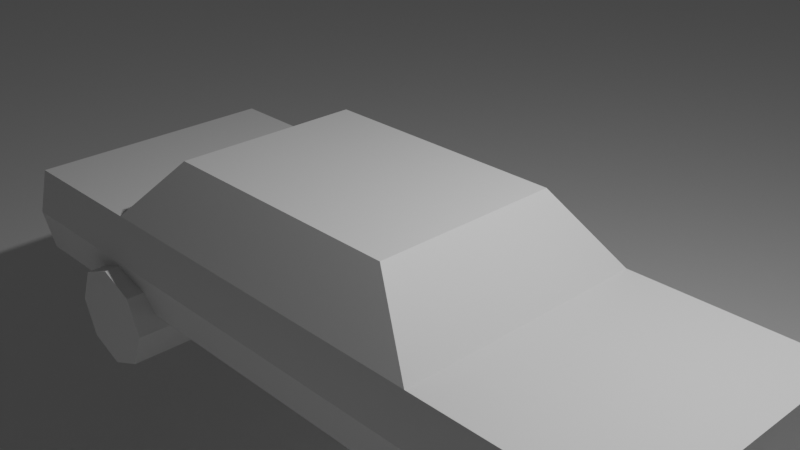 # Source: Vehicle_Template.blend  (saved by Blender 2.83.6; exported with 4.5.12 LTS)
import bpy
from mathutils import Matrix  # noqa: F401  (used for matrix-valued properties, if any)

bpy.ops.wm.read_factory_settings(use_empty=True)
scene = bpy.context.scene
scene.name = 'Scene'

# ---- collections
col_collection_1 = bpy.data.collections.new('Collection 1'); scene.collection.children.link(col_collection_1)

# ---- materials (node trees are filled in below, after node groups)
mat_material = bpy.data.materials.new('Material')
mat_material.alpha_threshold = 0.0
mat_material.use_transparent_shadow = False
mat_material.line_color = (0.0, 0.0, 0.0, 1.0)

# ---- material node trees
mat_material.use_nodes = True; mat_material.node_tree.nodes.clear()
_N = mat_material.node_tree.nodes; _L = mat_material.node_tree.links
n0 = _N.new('ShaderNodeOutputMaterial'); n0.name = 'Material Output'; n0.location = (300, 300)
n1 = _N.new('ShaderNodeBsdfPrincipled'); n1.name = 'Principled BSDF'; n1.location = (10, 300)
n1.distribution = 'GGX'
n1.subsurface_method = 'BURLEY'
n1.inputs[2].default_value = 0.4
n1.inputs[3].default_value = 1.45
n1.inputs[27].default_value = (0.0, 0.0, 0.0, 1.0)
n1.inputs[28].default_value = 1.0
_L.new(n1.outputs[0], n0.inputs[0])
n0.is_active_output = True

# ---- world
world_world = bpy.data.worlds.new('World'); scene.world = world_world
world_world.color = (0.05088, 0.05088, 0.05088)
world_world.use_sun_shadow = False
world_world.sun_shadow_jitter_overblur = 0.0

# ---- cameras
cam_camera = bpy.data.cameras.new('Camera')
cam_camera.clip_end = 100.0
cam_camera.ortho_scale = 7.314

# ---- lights
light_light = bpy.data.lights.new('Light', 'POINT')
light_light.transmission_factor = 0.0
light_light.energy = 1000.0
light_light.shadow_soft_size = 0.1
light_light.shadow_maximum_resolution = 0.006
light_light.use_absolute_resolution = True

# ---- meshes
me_cube = bpy.data.meshes.new('Cube')
me_cube.from_pydata([(4.496, -0.3364, -1.0), (-3.886, -0.3364, -1.0), (4.496, 0.3364, -1.0), (-3.886, 0.3364, -1.0), (1.476, 0.3364, -1.0), (-1.476, 0.3364, -1.0), (1.476, -0.2455, 0.7467), (-1.476, -0.2455, 0.7467), (-1.476, 0.2455, 0.7467), (1.476, 0.2455, 0.7467), (-1.476, -0.3364, -1.0), (1.476, -0.3364, -1.0), (4.496, -0.3364, 0.0), (-3.886, 0.3364, 0.0), (-3.886, -0.3364, 0.0), (4.496, 0.3364, 0.0), (2.201, -0.3364, 0.0), (-2.201, -0.3364, 0.0), (-2.201, 0.3364, 0.0), (2.201, 0.3364, 0.0), (4.496, -0.3612, -0.5), (-3.886, -0.3612, -0.5), (4.496, 0.3612, -0.5), (1.838, -0.3612, -0.5), (-1.838, -0.3612, -0.5), (-1.838, 0.3612, -0.5), (1.838, 0.3612, -0.5), (-3.886, 0.3612, -0.5)], [], [(18, 13, 14, 17), (16, 19, 9, 6), (5, 10, 1, 3), (16, 12, 15, 19), (16, 6, 7, 17), (2, 0, 11, 4), (4, 11, 10, 5), (17, 7, 8, 18), (18, 8, 9, 19), (6, 9, 8, 7), (25, 18, 19, 26), (27, 13, 18, 25), (23, 16, 17, 24), (20, 12, 16, 23), (22, 15, 12, 20), (24, 17, 14, 21), (26, 19, 15, 22), (21, 14, 13, 27), (1, 21, 27, 3), (4, 26, 22, 2), (10, 24, 21, 1), (2, 22, 20, 0), (0, 20, 23, 11), (11, 23, 24, 10), (3, 27, 25, 5), (5, 25, 26, 4)])
_uv = me_cube.uv_layers.new(name='UVMap')
_uv.uv.foreach_set('vector', [0.5, 0.08333, 0.5, 0.0, 0.5, 0.75, 0.5, 0.6667, 0.5, 0.5833, 0.5, 0.1667, 0.875, 0.5833, 0.625, 0.5833, 0.125, 0.6667, 0.375, 0.6667, 0.375, 0.75, 0.125, 0.75, 0.5, 0.5833, 0.5, 0.5, 0.5, 0.25, 0.5, 0.1667, 0.5, 0.5833, 0.625, 0.5833, 0.625, 0.6667, 0.5, 0.6667, 0.125, 0.5, 0.375, 0.5, 0.375, 0.5833, 0.125, 0.5833, 0.125, 0.5833, 0.375, 0.5833, 0.375, 0.6667, 0.125, 0.6667, 0.5, 0.6667, 0.625, 0.6667, 0.875, 0.6667, 0.5, 0.08333, 0.5, 0.08333, 0.625, 0.08333, 0.625, 0.1667, 0.5, 0.1667, 0.625, 0.5833, 0.875, 0.5833, 0.875, 0.6667, 0.625, 0.6667, 0.4375, 0.08333, 0.5, 0.08333, 0.5, 0.1667, 0.4375, 0.1667, 0.4375, 0.0, 0.5, 0.0, 0.5, 0.08333, 0.4375, 0.08333, 0.4375, 0.5833, 0.5, 0.5833, 0.5, 0.6667, 0.4375, 0.6667, 0.4375, 0.5, 0.5, 0.5, 0.5, 0.5833, 0.4375, 0.5833, 0.4375, 0.25, 0.5, 0.25, 0.5, 0.5, 0.4375, 0.5, 0.4375, 0.6667, 0.5, 0.6667, 0.5, 0.75, 0.4375, 0.75, 0.4375, 0.1667, 0.5, 0.1667, 0.5, 0.25, 0.4375, 0.25, 0.4375, 0.75, 0.5, 0.75, 0.5, 1.0, 0.4375, 1.0, 0.375, 0.75, 0.4375, 0.75, 0.4375, 1.0, 0.375, 1.0, 0.375, 0.1667, 0.4375, 0.1667, 0.4375, 0.25, 0.375, 0.25, 0.375, 0.6667, 0.4375, 0.6667, 0.4375, 0.75, 0.375, 0.75, 0.375, 0.25, 0.4375, 0.25, 0.4375, 0.5, 0.375, 0.5, 0.375, 0.5, 0.4375, 0.5, 0.4375, 0.5833, 0.375, 0.5833, 0.375, 0.5833, 0.4375, 0.5833, 0.4375, 0.6667, 0.375, 0.6667, 0.375, 0.0, 0.4375, 0.0, 0.4375, 0.08333, 0.375, 0.08333, 0.375, 0.08333, 0.4375, 0.08333, 0.4375, 0.1667, 0.375, 0.1667])
me_cube.materials.append(mat_material)
me_cube.use_remesh_preserve_volume = False
me_cube.use_remesh_preserve_attributes = False
me_cube.use_mirror_vertex_groups = False
me_cube.update()
me_cylinder = bpy.data.meshes.new('Cylinder')
me_cylinder.from_pydata([(-0.3614, 2.98e-08, 0.58), (0.3614, 5.96e-08, 0.58), (-0.3614, 0.4101, 0.4101), (0.3614, 0.4101, 0.4101), (-0.3614, 0.58, 2.086e-09), (0.3614, 0.58, -4.862e-08), (-0.3614, 0.4101, -0.4101), (0.3614, 0.4101, -0.4101), (-0.3614, -2.98e-08, -0.58), (0.3614, 0.0, -0.58), (-0.3614, -0.4101, -0.4101), (0.3614, -0.4101, -0.4101), (-0.3614, -0.58, 3.436e-08), (0.3614, -0.58, -1.635e-08), (-0.3614, -0.4101, 0.4101), (0.3614, -0.4101, 0.4101)], [], [(0, 1, 3, 2), (2, 3, 5, 4), (4, 5, 7, 6), (6, 7, 9, 8), (8, 9, 11, 10), (10, 11, 13, 12), (3, 1, 15, 13, 11, 9, 7, 5), (12, 13, 15, 14), (14, 15, 1, 0), (0, 2, 4, 6, 8, 10, 12, 14)])
_uv = me_cylinder.uv_layers.new(name='UVMap')
_uv.uv.foreach_set('vector', [1.0, 0.5, 1.0, 1.0, 0.875, 1.0, 0.875, 0.5, 0.875, 0.5, 0.875, 1.0, 0.75, 1.0, 0.75, 0.5, 0.75, 0.5, 0.75, 1.0, 0.625, 1.0, 0.625, 0.5, 0.625, 0.5, 0.625, 1.0, 0.5, 1.0, 0.5, 0.5, 0.5, 0.5, 0.5, 1.0, 0.375, 1.0, 0.375, 0.5, 0.375, 0.5, 0.375, 1.0, 0.25, 1.0, 0.25, 0.5, 0.4197, 0.4197, 0.25, 0.49, 0.08029, 0.4197, 0.01, 0.25, 0.08029, 0.08029, 0.25, 0.01, 0.4197, 0.08029, 0.49, 0.25, 0.25, 0.5, 0.25, 1.0, 0.125, 1.0, 0.125, 0.5, 0.125, 0.5, 0.125, 1.0, 0.0, 1.0, 0.0, 0.5, 0.75, 0.49, 0.9197, 0.4197, 0.99, 0.25, 0.9197, 0.08029, 0.75, 0.01, 0.5803, 0.08029, 0.51, 0.25, 0.5803, 0.4197])
me_cylinder.use_remesh_fix_poles = True
me_cylinder.use_remesh_preserve_attributes = False
me_cylinder.use_mirror_vertex_groups = False
me_cylinder.update()
me_cylinder_001 = bpy.data.meshes.new('Cylinder.001')
me_cylinder_001.from_pydata([(-0.3614, 2.98e-08, 0.58), (0.3614, 5.96e-08, 0.58), (-0.3614, 0.4101, 0.4101), (0.3614, 0.4101, 0.4101), (-0.3614, 0.58, 2.086e-09), (0.3614, 0.58, -4.862e-08), (-0.3614, 0.4101, -0.4101), (0.3614, 0.4101, -0.4101), (-0.3614, -2.98e-08, -0.58), (0.3614, 0.0, -0.58), (-0.3614, -0.4101, -0.4101), (0.3614, -0.4101, -0.4101), (-0.3614, -0.58, 3.436e-08), (0.3614, -0.58, -1.635e-08), (-0.3614, -0.4101, 0.4101), (0.3614, -0.4101, 0.4101)], [], [(0, 1, 3, 2), (2, 3, 5, 4), (4, 5, 7, 6), (6, 7, 9, 8), (8, 9, 11, 10), (10, 11, 13, 12), (3, 1, 15, 13, 11, 9, 7, 5), (12, 13, 15, 14), (14, 15, 1, 0), (0, 2, 4, 6, 8, 10, 12, 14)])
_uv = me_cylinder_001.uv_layers.new(name='UVMap')
_uv.uv.foreach_set('vector', [1.0, 0.5, 1.0, 1.0, 0.875, 1.0, 0.875, 0.5, 0.875, 0.5, 0.875, 1.0, 0.75, 1.0, 0.75, 0.5, 0.75, 0.5, 0.75, 1.0, 0.625, 1.0, 0.625, 0.5, 0.625, 0.5, 0.625, 1.0, 0.5, 1.0, 0.5, 0.5, 0.5, 0.5, 0.5, 1.0, 0.375, 1.0, 0.375, 0.5, 0.375, 0.5, 0.375, 1.0, 0.25, 1.0, 0.25, 0.5, 0.4197, 0.4197, 0.25, 0.49, 0.08029, 0.4197, 0.01, 0.25, 0.08029, 0.08029, 0.25, 0.01, 0.4197, 0.08029, 0.49, 0.25, 0.25, 0.5, 0.25, 1.0, 0.125, 1.0, 0.125, 0.5, 0.125, 0.5, 0.125, 1.0, 0.0, 1.0, 0.0, 0.5, 0.75, 0.49, 0.9197, 0.4197, 0.99, 0.25, 0.9197, 0.08029, 0.75, 0.01, 0.5803, 0.08029, 0.51, 0.25, 0.5803, 0.4197])
me_cylinder_001.use_remesh_fix_poles = True
me_cylinder_001.use_remesh_preserve_attributes = False
me_cylinder_001.use_mirror_vertex_groups = False
me_cylinder_001.update()
me_cylinder_002 = bpy.data.meshes.new('Cylinder.002')
me_cylinder_002.from_pydata([(0.3614, 2.98e-08, 0.58), (-0.3614, 0.0, 0.58), (0.3614, 0.4101, 0.4101), (-0.3614, 0.4101, 0.4101), (0.3614, 0.58, 2.086e-09), (-0.3614, 0.58, -4.862e-08), (0.3614, 0.4101, -0.4101), (-0.3614, 0.4101, -0.4101), (0.3614, -2.98e-08, -0.58), (-0.3614, -5.96e-08, -0.58), (0.3614, -0.4101, -0.4101), (-0.3614, -0.4101, -0.4101), (0.3614, -0.58, 3.436e-08), (-0.3614, -0.58, -1.635e-08), (0.3614, -0.4101, 0.4101), (-0.3614, -0.4101, 0.4101)], [], [(0, 2, 3, 1), (2, 4, 5, 3), (4, 6, 7, 5), (6, 8, 9, 7), (8, 10, 11, 9), (10, 12, 13, 11), (3, 5, 7, 9, 11, 13, 15, 1), (12, 14, 15, 13), (14, 0, 1, 15), (0, 14, 12, 10, 8, 6, 4, 2)])
_uv = me_cylinder_002.uv_layers.new(name='UVMap')
_uv.uv.foreach_set('vector', [1.0, 0.5, 0.875, 0.5, 0.875, 1.0, 1.0, 1.0, 0.875, 0.5, 0.75, 0.5, 0.75, 1.0, 0.875, 1.0, 0.75, 0.5, 0.625, 0.5, 0.625, 1.0, 0.75, 1.0, 0.625, 0.5, 0.5, 0.5, 0.5, 1.0, 0.625, 1.0, 0.5, 0.5, 0.375, 0.5, 0.375, 1.0, 0.5, 1.0, 0.375, 0.5, 0.25, 0.5, 0.25, 1.0, 0.375, 1.0, 0.4197, 0.4197, 0.49, 0.25, 0.4197, 0.08029, 0.25, 0.01, 0.08029, 0.08029, 0.01, 0.25, 0.08029, 0.4197, 0.25, 0.49, 0.25, 0.5, 0.125, 0.5, 0.125, 1.0, 0.25, 1.0, 0.125, 0.5, 0.0, 0.5, 0.0, 1.0, 0.125, 1.0, 0.75, 0.49, 0.5803, 0.4197, 0.51, 0.25, 0.5803, 0.08029, 0.75, 0.01, 0.9197, 0.08029, 0.99, 0.25, 0.9197, 0.4197])
me_cylinder_002.use_remesh_fix_poles = True
me_cylinder_002.use_remesh_preserve_attributes = False
me_cylinder_002.use_mirror_vertex_groups = False
me_cylinder_002.update()
me_cylinder_003 = bpy.data.meshes.new('Cylinder.003')
me_cylinder_003.from_pydata([(0.3614, 2.98e-08, 0.58), (-0.3614, 0.0, 0.58), (0.3614, 0.4101, 0.4101), (-0.3614, 0.4101, 0.4101), (0.3614, 0.58, 2.086e-09), (-0.3614, 0.58, -4.862e-08), (0.3614, 0.4101, -0.4101), (-0.3614, 0.4101, -0.4101), (0.3614, -2.98e-08, -0.58), (-0.3614, -5.96e-08, -0.58), (0.3614, -0.4101, -0.4101), (-0.3614, -0.4101, -0.4101), (0.3614, -0.58, 3.436e-08), (-0.3614, -0.58, -1.635e-08), (0.3614, -0.4101, 0.4101), (-0.3614, -0.4101, 0.4101)], [], [(0, 2, 3, 1), (2, 4, 5, 3), (4, 6, 7, 5), (6, 8, 9, 7), (8, 10, 11, 9), (10, 12, 13, 11), (3, 5, 7, 9, 11, 13, 15, 1), (12, 14, 15, 13), (14, 0, 1, 15), (0, 14, 12, 10, 8, 6, 4, 2)])
_uv = me_cylinder_003.uv_layers.new(name='UVMap')
_uv.uv.foreach_set('vector', [1.0, 0.5, 0.875, 0.5, 0.875, 1.0, 1.0, 1.0, 0.875, 0.5, 0.75, 0.5, 0.75, 1.0, 0.875, 1.0, 0.75, 0.5, 0.625, 0.5, 0.625, 1.0, 0.75, 1.0, 0.625, 0.5, 0.5, 0.5, 0.5, 1.0, 0.625, 1.0, 0.5, 0.5, 0.375, 0.5, 0.375, 1.0, 0.5, 1.0, 0.375, 0.5, 0.25, 0.5, 0.25, 1.0, 0.375, 1.0, 0.4197, 0.4197, 0.49, 0.25, 0.4197, 0.08029, 0.25, 0.01, 0.08029, 0.08029, 0.01, 0.25, 0.08029, 0.4197, 0.25, 0.49, 0.25, 0.5, 0.125, 0.5, 0.125, 1.0, 0.25, 1.0, 0.125, 0.5, 0.0, 0.5, 0.0, 1.0, 0.125, 1.0, 0.75, 0.49, 0.5803, 0.4197, 0.51, 0.25, 0.5803, 0.08029, 0.75, 0.01, 0.9197, 0.08029, 0.99, 0.25, 0.9197, 0.4197])
me_cylinder_003.use_remesh_fix_poles = True
me_cylinder_003.use_remesh_preserve_attributes = False
me_cylinder_003.use_mirror_vertex_groups = False
me_cylinder_003.update()
me_plane_001 = bpy.data.meshes.new('Plane.001')
me_plane_001.from_pydata([(-1.0, -1.0, 0.0), (1.0, -1.0, 0.0), (-1.0, 1.0, 0.0), (1.0, 1.0, 0.0)], [], [(0, 1, 3, 2)])
_uv = me_plane_001.uv_layers.new(name='UVMap')
_uv.uv.foreach_set('vector', [0.0, 0.0, 1.0, 0.0, 1.0, 1.0, 0.0, 1.0])
me_plane_001.use_remesh_fix_poles = True
me_plane_001.use_remesh_preserve_attributes = False
me_plane_001.use_mirror_vertex_groups = False
me_plane_001.update()

# ---- objects
ob_vehicle = bpy.data.objects.new('Vehicle', me_cube)
ob_light = bpy.data.objects.new('Light', light_light)
ob_camera = bpy.data.objects.new('Camera', cam_camera)
ob_cylinder = bpy.data.objects.new('Cylinder', me_cylinder)
ob_cylinder_001 = bpy.data.objects.new('Cylinder.001', me_cylinder_001)
ob_cylinder_002 = bpy.data.objects.new('Cylinder.002', me_cylinder_002)
ob_cylinder_003 = bpy.data.objects.new('Cylinder.003', me_cylinder_003)
ob_plane = bpy.data.objects.new('Plane', me_plane_001)

# ---- transforms, parenting, visibility, modifiers, constraints
ob_vehicle.location = (-0.12, 0.12, 0.1445)
ob_vehicle.scale = (1.0, 4.428, 1.0)
ob_vehicle.lock_rotations_4d = False
ob_vehicle.empty_display_type = 'ARROWS'
ob_vehicle.lineart.crease_threshold = 0.0
ob_light.location = (4.076, 1.005, 5.904)
ob_light.rotation_euler = (0.6503, 0.05522, 1.866)
ob_light.lock_rotations_4d = False
ob_light.empty_display_type = 'ARROWS'
ob_light.color = (0.0, 0.0, 0.0, 0.0)
ob_light.lineart.crease_threshold = 0.0
ob_camera.location = (7.481, -6.508, 5.344)
ob_camera.rotation_euler = (1.109, 0.0, 0.8149)
ob_camera.lock_rotations_4d = False
ob_camera.empty_display_type = 'ARROWS'
ob_camera.color = (0.0, 0.0, 0.0, 0.0)
ob_camera.display_type = 'WIRE'
ob_camera.lineart.crease_threshold = 0.0
ob_cylinder.location = (-2.314, -1.271, -1.005)
ob_cylinder.rotation_euler = (0.0, -0.0, 1.571)
ob_cylinder.lineart.crease_threshold = 0.0
ob_cylinder_001.location = (3.013, -1.271, -1.005)
ob_cylinder_001.rotation_euler = (0.0, -0.0, 1.571)
ob_cylinder_001.lineart.crease_threshold = 0.0
ob_cylinder_002.location = (-2.314, 1.511, -1.005)
ob_cylinder_002.rotation_euler = (0.0, -0.0, 1.571)
ob_cylinder_002.lineart.crease_threshold = 0.0
ob_cylinder_003.location = (3.013, 1.511, -1.005)
ob_cylinder_003.rotation_euler = (0.0, -0.0, 1.571)
ob_cylinder_003.lineart.crease_threshold = 0.0
ob_plane.location = (0.0, 0.0, -3.014)
ob_plane.scale = (100.0, 100.0, 100.0)
ob_plane.lineart.crease_threshold = 0.0

# ---- collection membership
col_collection_1.objects.link(ob_vehicle)
col_collection_1.objects.link(ob_light)
col_collection_1.objects.link(ob_camera)
col_collection_1.objects.link(ob_cylinder)
col_collection_1.objects.link(ob_cylinder_001)
col_collection_1.objects.link(ob_cylinder_002)
col_collection_1.objects.link(ob_cylinder_003)
col_collection_1.objects.link(ob_plane)

# ---- scene / render settings (as saved in the file)
scene.camera = ob_camera
scene.frame_start = 1; scene.frame_end = 250; scene.frame_set(1)
scene.render.engine = 'BLENDER_EEVEE_NEXT'
scene.cycles.use_denoising = False
scene.cycles.samples = 128
scene.cycles.sampling_pattern = 'TABULATED_SOBOL'
scene.cycles.use_adaptive_sampling = False
scene.cycles.use_light_tree = False
scene.view_settings.view_transform = 'Filmic'
bpy.context.view_layer.update()
